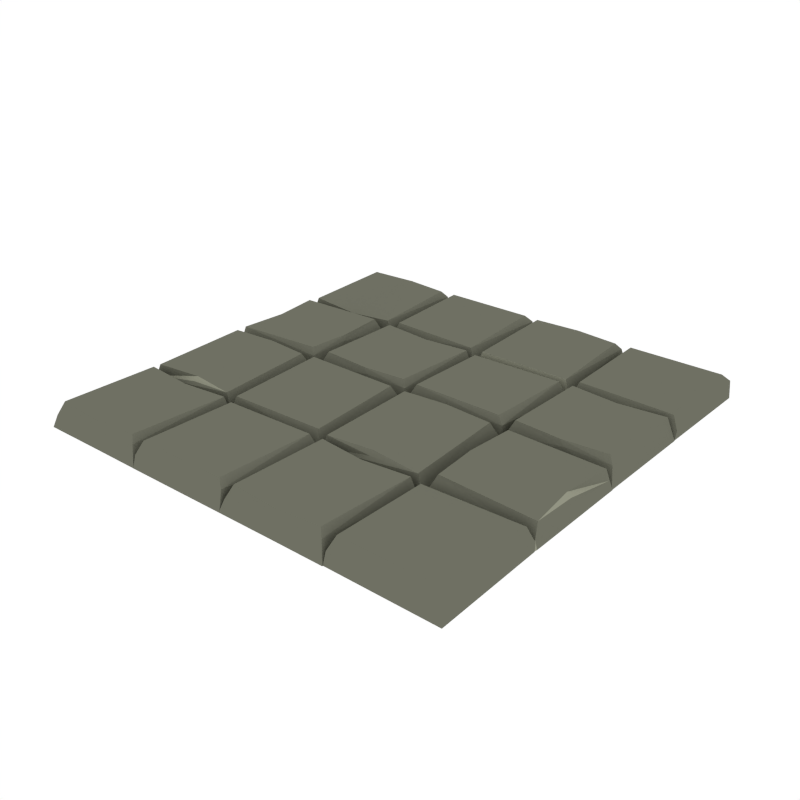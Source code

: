 # Source: Floor_Squares.blend  (saved by Blender 2.79.0; exported with 4.5.12 LTS)
import bpy
from mathutils import Matrix  # noqa: F401  (used for matrix-valued properties, if any)

bpy.ops.wm.read_factory_settings(use_empty=True)
scene = bpy.context.scene
scene.name = 'Scene'

# ---- collections
col_collection_1 = bpy.data.collections.new('Collection 1'); scene.collection.children.link(col_collection_1)

# ---- materials (node trees are filled in below, after node groups)
mat_main = bpy.data.materials.new('Main')
mat_main.alpha_threshold = 0.0
mat_main.diffuse_color = (0.159, 0.162, 0.1248, 1.0)
mat_main.roughness = 0.5
mat_highlights = bpy.data.materials.new('Highlights')
mat_highlights.alpha_threshold = 0.0
mat_highlights.diffuse_color = (0.2899, 0.2957, 0.226, 1.0)
mat_highlights.roughness = 0.5

# ---- material node trees

# ---- world
world_world = bpy.data.worlds.new('World'); scene.world = world_world
world_world.color = (1.0, 1.0, 1.0)
world_world.use_sun_shadow = False
world_world.sun_shadow_jitter_overblur = 0.0
world_world.cycles.sampling_method = 'NONE'
world_world.cycles.sample_map_resolution = 256

# ---- meshes
me_cube_035 = bpy.data.meshes.new('Cube.035')
me_cube_035.from_pydata([(0.7402, 0.4691, 0.3305), (0.4886, 0.5053, -1.371), (0.4809, 0.02715, -1.371), (0.9883, 0.02616, -1.371), (0.7748, 0.02715, -1.371), (0.5039, 0.5083, -1.371), (0.9906, 0.5083, -1.371), (0.768, 0.5083, -1.371), (0.5271, 0.06707, 0.569), (-0.9505, 0.2619, 0.3305), (-0.9866, 0.5102, -1.371), (-0.5085, 0.5179, -1.371), (-0.5075, 0.02048, -1.371), (-0.5085, 0.2277, -1.371), (-0.9896, 0.4951, -1.371), (-0.9896, 0.0182, -1.371), (-0.9896, 0.2345, -1.371), (-0.5484, 0.4723, 0.569), (-0.5225, 0.4987, -0.4359), (-0.5512, 0.06235, 0.569), (-0.5292, 0.03948, 0.09985), (-0.5337, 0.2619, 0.569), (-0.5239, 0.2393, 0.1948), (-0.9743, 0.478, 0.3099), (-0.9811, 0.4987, -0.7105), (-0.9743, 0.05202, 0.3099), (-0.9812, 0.03129, -0.6465), (-0.7063, 0.5162, -0.5652), (-0.7261, 0.5206, 0.04166), (-0.4924, 0.5193, -0.6465), (-0.5134, 0.5262, 0.3099), (-0.9798, 0.5195, -0.7105), (-0.9587, 0.526, 0.3099), (-0.7032, 0.9767, 0.1948), (-0.7261, 0.9668, 0.569), (-0.5007, 0.9713, 0.09985), (-0.5239, 0.9494, 0.569), (-0.9753, 0.9781, -0.4359), (-0.9488, 0.9519, 0.569), (-0.6983, 0.5109, -1.371), (-0.4792, 0.5109, -1.371), (-0.9915, 0.5141, -1.371), (-0.6914, 0.9921, -1.371), (-0.4815, 0.9931, -1.371), (-0.9946, 0.9923, -1.371), (-0.9822, 0.2457, -0.2277), (-0.9692, 0.2619, 0.04166), (0.5003, 0.04117, -0.4359), (0.9458, 0.06983, 0.569), (0.969, 0.04791, 0.09985), (0.7402, 0.0524, 0.569), (0.7631, 0.04257, 0.1948), (0.5213, 0.493, 0.3099), (0.5003, 0.4998, -0.7105), (0.9563, 0.493, 0.3099), (0.9773, 0.4999, -0.6465), (0.7402, 0.4879, 0.04166), (0.7567, 0.5008, -0.2277), (0.03055, 0.478, 0.3099), (0.4554, 0.4906, 0.3099), (0.01093, 0.3498, -1.371), (0.4842, 0.02253, -1.371), (0.003305, 0.02791, -1.371), (0.02594, 0.5104, -1.371), (0.4802, 0.5104, -1.371), (0.03633, 0.06454, 0.569), (0.009542, 0.03864, -0.4359), (0.4532, 0.06175, 0.569), (0.4841, 0.03983, 0.09985), (0.009542, 0.5048, -0.7105), (0.4841, 0.5049, -0.6465), (-0.2403, 0.4691, 0.3305), (-0.5057, 0.5052, -1.371), (-0.5088, 0.02695, -1.371), (0.004377, 0.02616, -1.371), (-0.2056, 0.02715, -1.371), (-0.4765, 0.5083, -1.371), (0.006682, 0.5083, -1.371), (-0.2125, 0.5083, -1.371), (-0.463, 0.06731, 0.569), (-0.4895, 0.04116, -0.4359), (-0.03805, 0.06983, 0.569), (-0.01488, 0.04791, 0.09985), (-0.2403, 0.0524, 0.569), (-0.2174, 0.04257, 0.1948), (-0.4729, 0.4932, 0.3099), (-0.4939, 0.4997, -0.7105), (-0.02758, 0.493, 0.3099), (-0.006579, 0.4999, -0.6465), (-0.2403, 0.4879, 0.04166), (-0.2238, 0.5008, -0.2277), (-0.001763, 0.5143, -0.6465), (-0.4763, 0.5145, -0.7105), (-0.001763, 0.9794, 0.09985), (-0.03259, 0.9575, 0.569), (-0.4763, 0.9806, -0.4359), (-0.4495, 0.9547, 0.569), (-0.005618, 0.5089, -1.371), (-0.4599, 0.5089, -1.371), (-0.4825, 0.9913, -1.371), (-0.001622, 0.9967, -1.371), (-0.4749, 0.6694, -1.371), (-0.03042, 0.5286, 0.3099), (-0.4553, 0.5413, 0.3099), (0.488, 0.5193, -0.6465), (0.467, 0.5262, 0.3099), (0.01447, 0.5195, -0.7105), (0.03548, 0.5262, 0.3099), (0.2772, 0.9767, 0.1948), (0.2543, 0.9668, 0.569), (0.4797, 0.9713, 0.09985), (0.4566, 0.9494, 0.569), (0.01447, 0.9781, -0.4359), (0.04126, 0.9522, 0.569), (0.5013, 0.5109, -1.371), (0.002796, 0.5139, -1.371), (0.289, 0.9921, -1.371), (0.499, 0.9931, -1.371), (-0.00497, 0.9921, -1.371), (0.9928, 0.5143, -0.6465), (0.5042, 0.5145, -0.7105), (0.9928, 0.9794, 0.09985), (0.9619, 0.9575, 0.569), (0.5042, 0.9806, -0.4359), (0.5309, 0.9547, 0.569), (0.9889, 0.5089, -1.371), (0.5206, 0.5089, -1.371), (0.4979, 0.9913, -1.371), (0.9929, 0.9967, -1.371), (0.5055, 0.6694, -1.371), (0.9641, 0.5286, 0.3099), (0.5252, 0.5413, 0.3099), (-0.7402, -0.442, 0.3305), (-0.5019, -0.4787, -1.371), (-0.4941, 0.01968, -1.371), (-0.9883, 0.02068, -1.371), (-0.7748, 0.01968, -1.371), (-0.5039, -0.4818, -1.371), (-0.9906, -0.4818, -1.371), (-0.768, -0.4818, -1.371), (-0.5403, -0.02083, 0.569), (0.9505, -0.2318, 0.3305), (0.9866, -0.4837, -1.371), (0.5085, -0.4915, -1.371), (0.5075, 0.02612, -1.371), (0.5085, -0.1971, -1.371), (0.9896, -0.4684, -1.371), (0.9896, 0.02843, -1.371), (0.9896, -0.204, -1.371), (0.5484, -0.4452, 0.569), (0.5225, -0.472, -0.4359), (0.5512, -0.01637, 0.569), (0.5292, 0.006837, 0.09985), (0.5337, -0.2318, 0.569), (0.5239, -0.2089, 0.1948), (0.9743, -0.451, 0.3099), (0.9811, -0.472, -0.7105), (0.9743, -0.005889, 0.3099), (0.9812, 0.01515, -0.6465), (-0.7096, -0.492, -0.2277), (-0.7261, -0.5052, 0.04166), (-0.4924, -0.493, -0.6465), (-0.5134, -0.4999, 0.3099), (-0.9798, -0.4931, -0.7105), (-0.9587, -0.4998, 0.3099), (-0.7032, -0.9798, 0.1948), (-0.7261, -0.9698, 0.569), (-0.5007, -0.9744, 0.09985), (-0.5239, -0.9521, 0.569), (-0.9753, -0.9812, -0.4359), (-0.9488, -0.9547, 0.569), (-0.6983, -0.4844, -1.371), (-0.4792, -0.4844, -1.371), (-0.9624, -0.4844, -1.371), (-0.6914, -0.9954, -1.371), (-0.4815, -0.9964, -1.371), (-0.9946, -0.9956, -1.371), (-0.9915, -0.4876, -1.371), (0.9822, -0.2153, -0.2277), (-0.7261, -0.5242, 0.3305), (0.9692, -0.2318, 0.04166), (-0.5135, 0.005451, -0.4359), (-0.9458, -0.02363, 0.569), (-0.969, -0.001389, 0.09985), (-0.7402, -0.005939, 0.569), (-0.7631, 0.004034, 0.1948), (-0.5345, -0.4663, 0.3099), (-0.5135, -0.4731, -0.7105), (-0.9563, -0.4663, 0.3099), (-0.9773, -0.4732, -0.6465), (-0.7402, -0.461, 0.04166), (-0.7567, -0.4742, -0.2277), (-0.03055, -0.451, 0.3099), (-0.478, -0.4638, 0.3099), (-0.01093, -0.321, -1.371), (-0.4974, 0.0278, -1.371), (-0.003305, 0.02234, -1.371), (-0.02594, -0.4839, -1.371), (-0.4934, -0.4839, -1.371), (-0.03633, -0.01482, 0.569), (-0.009542, 0.01146, -0.4359), (-0.4759, -0.01199, 0.569), (-0.4973, 0.01025, 0.09985), (-0.009542, -0.4782, -0.7105), (-0.4973, -0.4783, -0.6465), (0.2403, -0.442, 0.3305), (0.5057, -0.4786, -1.371), (0.5088, 0.02749, -1.371), (-0.004377, 0.02829, -1.371), (0.2056, 0.02729, -1.371), (0.4765, -0.4818, -1.371), (-0.006682, -0.4818, -1.371), (0.2125, -0.4818, -1.371), (0.463, -0.01347, 0.569), (0.4895, 0.01307, -0.4359), (0.03805, -0.01602, 0.569), (0.01488, 0.006218, 0.09985), (0.2403, 0.001668, 0.569), (0.2174, 0.01164, 0.1948), (0.4729, -0.4664, 0.3099), (0.4939, -0.4731, -0.7105), (0.02758, -0.4663, 0.3099), (0.006579, -0.4732, -0.6465), (0.2403, -0.461, 0.04166), (0.2238, -0.4742, -0.2277), (-0.001763, -0.4879, -0.6465), (-0.4763, -0.488, -0.7105), (-0.001763, -0.9788, 0.09985), (-0.03259, -0.9565, 0.569), (-0.4763, -0.9857, -0.4359), (-0.4495, -0.9595, 0.569), (-0.005618, -0.4823, -1.371), (-0.4599, -0.4823, -1.371), (-0.4825, -0.9966, -1.371), (-0.001622, -0.9963, -1.371), (-0.4749, -0.6452, -1.371), (-0.03042, -0.5024, 0.3099), (-0.4553, -0.5152, 0.3099), (0.2708, -0.492, -0.2277), (0.2543, -0.5052, 0.04166), (0.488, -0.493, -0.6465), (0.467, -0.4999, 0.3099), (0.01447, -0.4931, -0.7105), (0.03548, -0.4999, 0.3099), (0.2772, -0.9806, 0.1948), (0.2543, -0.9706, 0.569), (0.4797, -0.9752, 0.09985), (0.4566, -0.9529, 0.569), (0.01447, -0.982, -0.4359), (0.04126, -0.9557, 0.569), (0.2821, -0.4844, -1.371), (0.5013, -0.4844, -1.371), (0.01809, -0.4844, -1.371), (0.289, -0.9962, -1.371), (0.499, -0.9972, -1.371), (-0.00497, -0.9962, -1.371), (0.002796, -0.4875, -1.371), (0.2543, -0.5242, 0.3305), (0.9928, -0.4879, -0.6465), (0.5042, -0.488, -0.7105), (0.9974, -0.9814, 0.09985), (0.9665, -0.9591, 0.569), (0.5042, -0.9826, -0.4359), (0.5309, -0.9563, 0.569), (0.9889, -0.4823, -1.371), (0.5206, -0.4823, -1.371), (0.4979, -0.9935, -1.371), (0.9975, -0.9989, -1.371), (0.5055, -0.6452, -1.371), (0.9641, -0.5024, 0.3099), (0.5252, -0.5152, 0.3099)], [], [(5, 1, 53), (3, 49, 51, 4), (52, 0, 56), (49, 48, 50, 51), (55, 49, 3, 6), (8, 47, 51, 50), (54, 48, 49, 55), (55, 0, 50, 48, 54), (53, 47, 8, 52), (20, 22, 21, 19), (57, 53, 52, 56), (24, 23, 17, 18), (23, 46, 9), (12, 13, 22, 20), (26, 25, 19, 21, 9), (26, 15, 12, 20), (14, 24, 10), (17, 21, 22, 18), (24, 14, 16, 45), (25, 26, 20, 19), (45, 26, 46), (45, 46, 23, 24), (15, 26, 45, 16), (23, 9, 21, 17), (46, 26, 9), (22, 13, 11, 18), (24, 18, 11, 10), (31, 41, 39, 27), (27, 29, 30, 28), (40, 29, 27, 39), (33, 42, 44, 37), (32, 28, 34, 38), (30, 36, 34, 28), (31, 37, 44, 41), (29, 40, 43, 35), (27, 28, 32, 31), (35, 33, 34, 36), (38, 34, 33, 37), (30, 29, 35, 36), (31, 32, 38, 37), (43, 42, 33, 35), (105, 111, 109), (56, 0, 55), (52, 8, 50, 0), (53, 1, 2, 47), (65, 66, 68, 67), (62, 61, 68, 66), (57, 56, 55), (70, 68, 61, 64), (59, 70, 69, 58), (58, 65, 67, 59), (51, 47, 2, 4), (64, 63, 69, 70), (69, 60, 62, 66), (53, 57, 7, 5), (59, 67, 68, 70), (63, 60, 69), (82, 81, 83, 84), (88, 82, 74, 77), (88, 71, 83, 81, 87), (76, 72, 86), (79, 80, 84, 83), (86, 90, 78, 76), (87, 81, 82, 88), (90, 89, 88), (85, 71, 89), (90, 86, 85, 89), (77, 78, 90, 88), (85, 79, 83, 71), (74, 82, 84, 75), (89, 71, 88), (84, 80, 73, 75), (86, 72, 73, 80), (86, 80, 79, 85), (69, 66, 65, 58), (6, 7, 57, 55), (92, 95, 99, 101), (97, 91, 92, 98), (96, 94, 93, 95), (98, 92, 101), (99, 95, 93, 100), (102, 103, 92, 91), (91, 97, 100, 93), (102, 91, 93, 94), (92, 103, 96, 95), (103, 102, 94, 96), (106, 115, 114, 104), (104, 105, 107, 106), (108, 116, 118, 112), (107, 105, 109, 113), (106, 112, 118, 115), (104, 114, 117, 110), (110, 108, 109, 111), (113, 109, 108, 112), (105, 104, 110, 111), (106, 107, 113, 112), (117, 116, 108, 110), (120, 123, 127, 129), (125, 119, 120, 126), (124, 122, 121, 123), (126, 120, 129), (127, 123, 121, 128), (130, 131, 120, 119), (119, 125, 128, 121), (130, 119, 121, 122), (120, 131, 124, 123), (131, 130, 122, 124), (137, 133, 187), (135, 183, 185, 136), (186, 132, 190), (183, 182, 184, 185), (189, 183, 135, 138), (140, 181, 185, 184), (188, 182, 183, 189), (189, 132, 184, 182, 188), (187, 181, 140, 186), (152, 154, 153, 151), (191, 187, 186, 190), (156, 155, 149, 150), (155, 180, 141), (144, 145, 154, 152), (158, 157, 151, 153, 141), (158, 147, 144, 152), (146, 156, 142), (149, 153, 154, 150), (156, 146, 148, 178), (157, 158, 152, 151), (178, 158, 180), (178, 180, 155, 156), (147, 158, 178, 148), (155, 141, 153, 149), (180, 158, 141), (154, 145, 143, 150), (156, 150, 143, 142), (163, 159, 171, 173), (159, 160, 161), (172, 171, 159, 161), (165, 169, 176, 174), (164, 170, 166, 179), (160, 179, 161), (163, 177, 176, 169), (173, 177, 163), (161, 167, 175, 172), (159, 163, 164, 160), (167, 168, 166, 165), (170, 169, 165, 166), (162, 168, 167, 161), (163, 169, 170, 164), (175, 167, 165, 174), (161, 179, 166, 168, 162), (164, 179, 160), (190, 132, 189), (186, 140, 184, 132), (187, 133, 134, 181), (199, 200, 202, 201), (196, 195, 202, 200), (191, 190, 189), (204, 202, 195, 198), (193, 204, 203, 192), (192, 199, 201, 193), (185, 181, 134, 136), (198, 197, 203, 204), (203, 194, 196, 200), (187, 191, 139, 137), (193, 201, 202, 204), (197, 194, 203), (216, 215, 217, 218), (222, 216, 208, 211), (210, 206, 220), (213, 214, 218, 217), (220, 224, 212, 210), (221, 215, 216, 222), (224, 223, 222), (219, 205, 223), (224, 220, 219, 223), (211, 212, 224, 222), (219, 213, 217, 205), (208, 216, 218, 209), (223, 205, 221, 222), (218, 214, 207, 209), (220, 206, 207, 214), (220, 214, 213, 219), (203, 200, 199, 192), (138, 139, 191, 189), (226, 235, 233, 229), (231, 232, 226, 225), (230, 229, 227, 228), (232, 235, 226), (233, 234, 227, 229), (236, 225, 226, 237), (225, 227, 234, 231), (236, 228, 227, 225), (226, 229, 230, 237), (237, 230, 228, 236), (242, 238, 250, 252), (238, 239, 240), (251, 250, 238, 240), (244, 248, 255, 253), (243, 249, 245, 257), (239, 257, 240), (242, 256, 255, 248), (252, 256, 242), (240, 246, 254, 251), (238, 242, 243, 239), (246, 247, 245, 244), (249, 248, 244, 245), (241, 247, 246, 240), (242, 248, 249, 243), (254, 246, 244, 253), (240, 257, 245, 247, 241), (243, 257, 239), (259, 268, 266, 262), (264, 265, 259, 258), (263, 262, 260, 261), (265, 268, 259), (266, 267, 260, 262), (269, 258, 259, 270), (258, 260, 267, 264), (269, 261, 260, 258), (259, 262, 263, 270), (270, 263, 261, 269), (221, 205, 217, 215)])
me_cube_035.polygons.foreach_set('material_index', [1, 0, 1, 0, 0, 0, 0, 0, 0, 0, 0, 0, 1, 0, 0, 0, 1, 0, 0, 0, 0, 0, 0, 0, 1, 0, 0, 0, 0, 0, 0, 0, 0, 0, 0, 0, 0, 0, 0, 0, 0, 0, 1, 0, 0, 0, 0, 0, 0, 0, 0, 0, 0, 0, 0, 0, 1, 0, 0, 0, 1, 0, 0, 0, 0, 1, 0, 0, 0, 0, 1, 0, 0, 0, 0, 0, 0, 0, 0, 1, 0, 0, 0, 0, 0, 0, 0, 1, 0, 0, 0, 0, 0, 0, 0, 0, 0, 0, 0, 0, 1, 0, 0, 0, 0, 0, 0, 1, 0, 1, 0, 0, 0, 0, 0, 0, 0, 0, 0, 1, 0, 0, 0, 1, 0, 0, 0, 0, 0, 0, 0, 1, 0, 0, 0, 0, 0, 0, 0, 1, 0, 1, 0, 0, 0, 0, 0, 0, 0, 0, 1, 1, 0, 0, 0, 0, 0, 0, 0, 0, 0, 0, 0, 0, 0, 1, 0, 0, 1, 0, 0, 0, 0, 0, 0, 0, 0, 0, 0, 0, 0, 0, 0, 0, 0, 0, 0, 1, 0, 0, 0, 0, 0, 0, 0, 0, 0, 0, 0, 1, 0, 1, 0, 0, 0, 0, 0, 0, 0, 0, 1, 0, 0, 0, 1, 0, 0, 0, 0, 0, 0, 0])
me_cube_035.materials.append(mat_main)
me_cube_035.materials.append(mat_highlights)
me_cube_035.use_remesh_preserve_volume = False
me_cube_035.use_remesh_preserve_attributes = False
me_cube_035.use_mirror_vertex_groups = False
me_cube_035.update()

# ---- objects
ob_floor_squares = bpy.data.objects.new('Floor_Squares', me_cube_035)

# ---- transforms, parenting, visibility, modifiers, constraints
ob_floor_squares.location = (0.0, 0.0, 0.0)
ob_floor_squares.scale = (1.0, 1.0, 0.05973)
ob_floor_squares.lineart.crease_threshold = 0.0
_vg = ob_floor_squares.vertex_groups.new(name='Group')

# ---- collection membership
col_collection_1.objects.link(ob_floor_squares)

# ---- scene / render settings (as saved in the file)
scene.frame_start = 1; scene.frame_end = 250; scene.frame_set(0)
scene.render.engine = 'CYCLES'
scene.render.resolution_x = 1000
scene.render.resolution_y = 1000
scene.render.dither_intensity = 0.0
scene.cycles.samples = 200
scene.cycles.sampling_pattern = 'TABULATED_SOBOL'
scene.cycles.light_sampling_threshold = 0.0
scene.cycles.use_adaptive_sampling = False
scene.cycles.use_light_tree = False
scene.cycles.caustics_reflective = False
scene.cycles.caustics_refractive = False
scene.cycles.blur_glossy = 0.0
scene.cycles.max_bounces = 2
scene.cycles.pixel_filter_type = 'GAUSSIAN'
scene.cycles.sample_clamp_indirect = 0.0
scene.view_settings.view_transform = 'Standard'
bpy.context.view_layer.update()

# ---- added for rendering (the .blend has no active camera): camera
cam_auto = bpy.data.cameras.new('AutoCamera')
cam_auto.lens = 50.0
cam_auto.sensor_width = 36.0
cam_auto.clip_end = 1000.0
ob_auto_camera = bpy.data.objects.new('AutoCamera', cam_auto)
scene.collection.objects.link(ob_auto_camera)
ob_auto_camera.location = (2.61255, -3.13445, 2.06494)
ob_auto_camera.rotation_euler = (1.09748, -7.21219e-08, 0.694738)
scene.camera = ob_auto_camera
bpy.context.view_layer.update()
